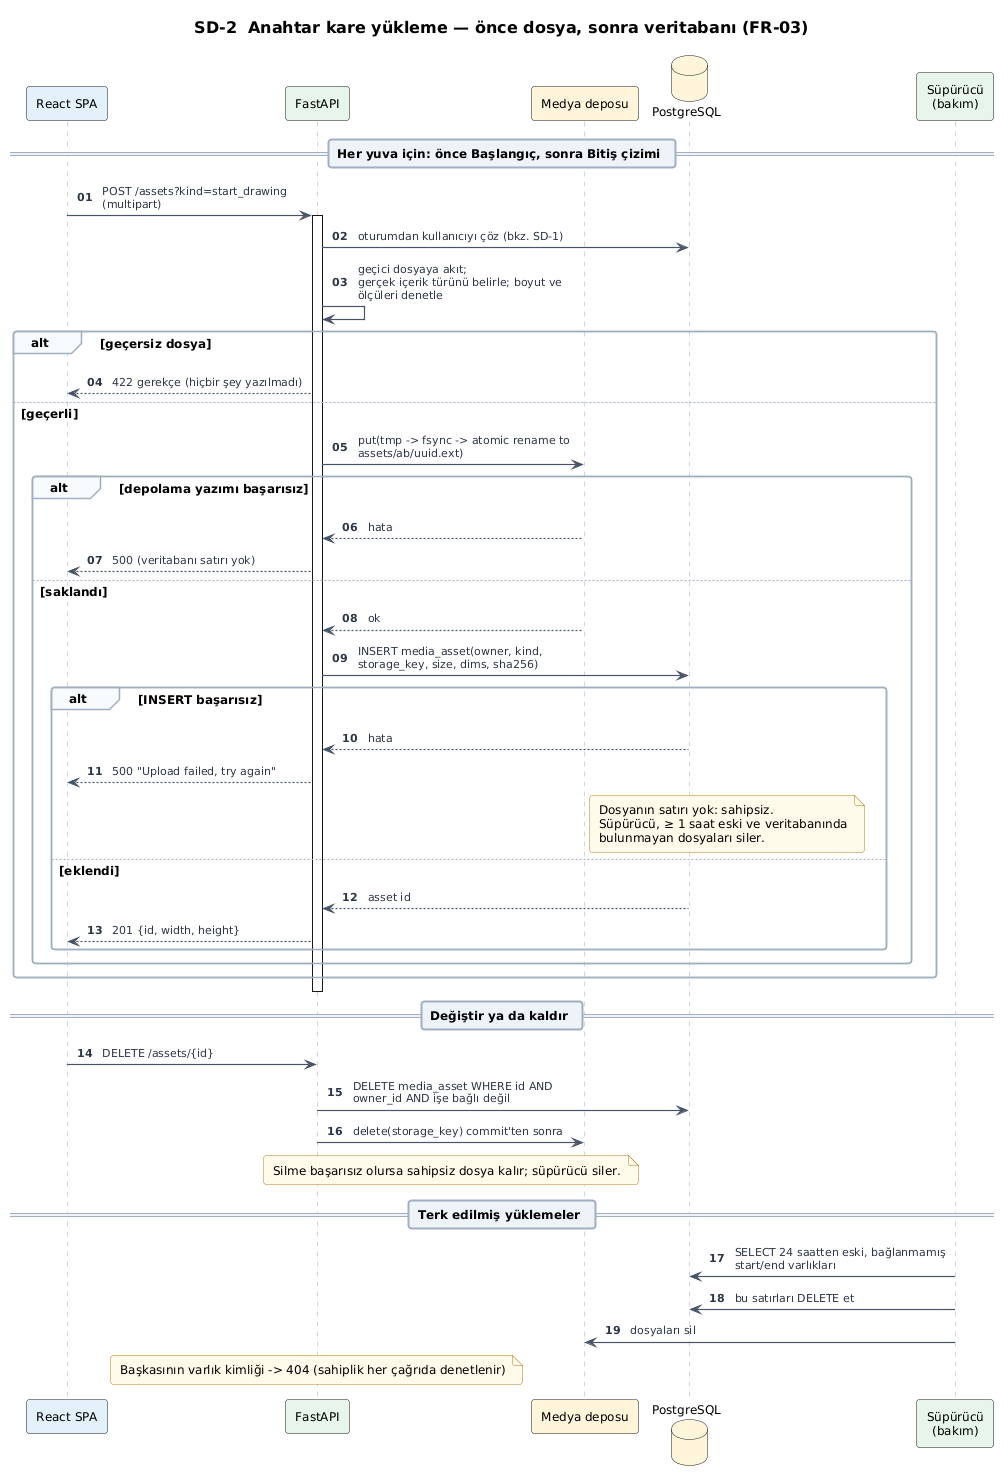

The diagram above was rendered by PlantUML. Its source (embedded in the PNG):
@startuml sd-02-keyframe-upload
!include ../../_style/cue.iuml
skinparam sequenceArrowThickness 1.2
autonumber "<b>00"
title SD-2  Anahtar kare yükleme — önce dosya, sonra veritabanı (FR-03)
participant "React SPA" as SPA #E3F0FB
participant "FastAPI" as API #E6F4EA
participant "Medya deposu" as MS #FFF4DB
database "PostgreSQL" as DB #FFF4DB
participant "Süpürücü\n(bakım)" as MT #E6F4EA

== Her yuva için: önce Başlangıç, sonra Bitiş çizimi ==
SPA -> API : POST /assets?kind=start_drawing (multipart)
activate API
API -> DB : oturumdan kullanıcıyı çöz (bkz. SD-1)
API -> API : geçici dosyaya akıt;\ngerçek içerik türünü belirle; boyut ve ölçüleri denetle
alt geçersiz dosya
  API --> SPA : 422 gerekçe (hiçbir şey yazılmadı)
else geçerli
  API -> MS : put(tmp -> fsync -> atomic rename to assets/ab/uuid.ext)
  alt depolama yazımı başarısız
    MS --> API : hata
    API --> SPA : 500 (veritabanı satırı yok)
  else saklandı
    MS --> API : ok
    API -> DB : INSERT media_asset(owner, kind, storage_key, size, dims, sha256)
    alt INSERT başarısız
      DB --> API : hata
      API --> SPA : 500 "Upload failed, try again"
      note right of MS : Dosyanın satırı yok: sahipsiz.\nSüpürücü, ≥ 1 saat eski ve veritabanında\nbulunmayan dosyaları siler.
    else eklendi
      DB --> API : asset id
      API --> SPA : 201 {id, width, height}
    end
  end
end
deactivate API

== Değiştir ya da kaldır ==
SPA -> API : DELETE /assets/{id}
API -> DB : DELETE media_asset WHERE id AND owner_id AND işe bağlı değil
API -> MS : delete(storage_key) commit'ten sonra
note over API, MS : Silme başarısız olursa sahipsiz dosya kalır; süpürücü siler.

== Terk edilmiş yüklemeler ==
MT -> DB : SELECT 24 saatten eski, bağlanmamış start/end varlıkları
MT -> DB : bu satırları DELETE et
MT -> MS : dosyaları sil
note over API : Başkasının varlık kimliği -> 404 (sahiplik her çağrıda denetlenir)
@enduml